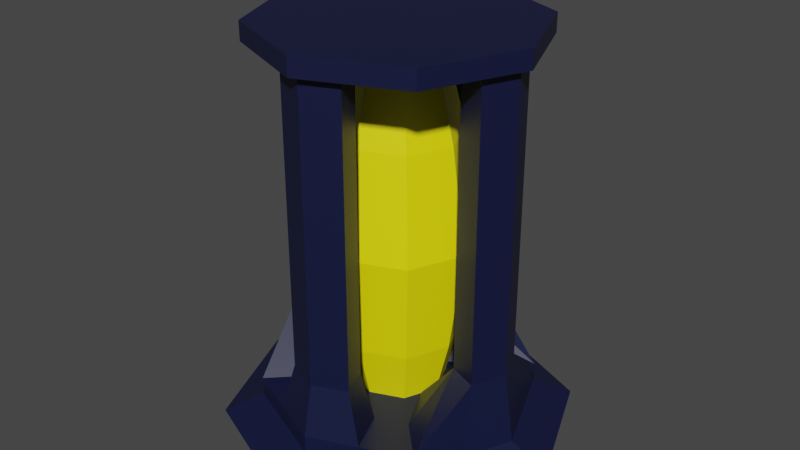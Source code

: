 # Source: generator.blend  (saved by Blender 2.81.16; exported with 4.5.12 LTS)
import bpy
from mathutils import Matrix  # noqa: F401  (used for matrix-valued properties, if any)

bpy.ops.wm.read_factory_settings(use_empty=True)
scene = bpy.context.scene
scene.name = 'Scene'

# ---- collections
col_collection = bpy.data.collections.new('Collection'); scene.collection.children.link(col_collection)

# ---- materials (node trees are filled in below, after node groups)
mat_lamp = bpy.data.materials.new('lamp')
mat_lamp.use_transparent_shadow = False
mat_case = bpy.data.materials.new('case')
mat_case.use_transparent_shadow = False

# ---- material node trees
mat_lamp.use_nodes = True; mat_lamp.node_tree.nodes.clear()
_N = mat_lamp.node_tree.nodes; _L = mat_lamp.node_tree.links
n0 = _N.new('ShaderNodeOutputMaterial'); n0.name = 'Material Output'; n0.location = (300, 300)
n1 = _N.new('ShaderNodeBsdfPrincipled'); n1.name = 'Principled BSDF'; n1.location = (10, 300)
n1.distribution = 'GGX'
n1.subsurface_method = 'BURLEY'
n1.inputs[0].default_value = (1.0, 0.8994, 0.0, 1.0)
n1.inputs[3].default_value = 1.45
n1.inputs[27].default_value = (0.0, 0.0, 0.0, 1.0)
n1.inputs[28].default_value = 1.0
_L.new(n1.outputs[0], n0.inputs[0])
n0.is_active_output = True
mat_case.use_nodes = True; mat_case.node_tree.nodes.clear()
_N = mat_case.node_tree.nodes; _L = mat_case.node_tree.links
n0 = _N.new('ShaderNodeOutputMaterial'); n0.name = 'Material Output'; n0.location = (300, 300)
n1 = _N.new('ShaderNodeBsdfPrincipled'); n1.name = 'Principled BSDF'; n1.location = (10, 300)
n1.distribution = 'GGX'
n1.subsurface_method = 'BURLEY'
n1.inputs[0].default_value = (0.004782, 0.007772, 0.04203, 1.0)
n1.inputs[3].default_value = 1.45
n1.inputs[27].default_value = (0.0, 0.0, 0.0, 1.0)
n1.inputs[28].default_value = 1.0
_L.new(n1.outputs[0], n0.inputs[0])
n0.is_active_output = True

# ---- world
world_world = bpy.data.worlds.new('World'); scene.world = world_world
world_world.use_nodes = True; world_world.node_tree.nodes.clear()
_N = world_world.node_tree.nodes; _L = world_world.node_tree.links
n0 = _N.new('ShaderNodeOutputWorld'); n0.name = 'World Output'; n0.location = (300, 300)
n1 = _N.new('ShaderNodeBackground'); n1.name = 'Background'; n1.location = (10, 300)
n1.inputs[0].default_value = (0.05088, 0.05088, 0.05088, 1.0)
_L.new(n1.outputs[0], n0.inputs[0])
n0.is_active_output = True
world_world.color = (0.05088, 0.05088, 0.05088)
world_world.use_sun_shadow = False
world_world.sun_shadow_jitter_overblur = 0.0

# ---- meshes
me_cylinder_002 = bpy.data.meshes.new('Cylinder.002')
me_cylinder_002.from_pydata([(-4.67e-08, 1.011, 0.205), (0.7148, 0.7148, 0.205), (1.011, -1.108e-07, 0.205), (0.7148, -0.7148, 0.205), (-2.099e-07, -1.011, 0.205), (-0.7148, -0.7148, 0.205), (-1.011, 6.786e-08, 0.205), (-0.7148, 0.7148, 0.205), (-0.8629, 0.3574, 0.205), (0.8629, -0.3574, 0.205), (0.3574, 0.8629, 0.205), (-0.3574, -0.8629, 0.205), (-0.8576, -0.3701, 0.205), (-0.3574, 0.8629, 0.205), (0.8629, 0.3574, 0.205), (0.3574, -0.8629, 0.205), (0.3574, 0.8629, 7.105), (4.222e-08, 1.011, 7.105), (0.8629, 0.3574, 7.105), (0.7148, 0.7148, 7.105), (0.8629, -0.3574, 7.105), (1.011, -1.108e-07, 7.105), (0.3574, -0.8629, 7.105), (0.7148, -0.7148, 7.105), (-0.3574, -0.8629, 7.105), (-1.21e-07, -1.011, 7.105), (-0.8576, -0.3701, 7.105), (-0.7148, -0.7148, 7.105), (-0.8629, 0.3574, 7.105), (-1.011, 6.786e-08, 7.105), (-0.3574, 0.8629, 7.105), (-0.7148, 0.7148, 7.105), (-1.161, 1.162, 3.655), (-0.5807, 1.402, 3.655), (-0.0002055, 1.642, 3.655), (0.5803, 1.402, 3.655), (0.5803, -1.401, 3.655), (-0.0002058, -1.641, 3.655), (-1.402, 0.581, 3.655), (1.161, 1.162, 3.655), (1.401, 0.581, 3.655), (1.401, -0.58, 3.655), (1.161, -1.161, 3.655), (1.642, 0.0004962, 3.655), (-0.5807, -1.401, 3.655), (-1.161, -1.161, 3.655), (-1.393, -0.6007, 3.655), (-1.642, 0.0004965, 3.655), (-0.9346, 0.9347, 5.91), (-0.0001012, 1.322, 5.91), (0.4671, -1.128, 5.91), (-1.128, 0.4675, 5.91), (0.9344, 0.9347, 5.91), (1.128, -0.467, 5.91), (1.321, 0.0002442, 5.91), (-0.4673, -1.128, 5.91), (-1.121, -0.4836, 5.91), (-0.4673, 1.128, 5.91), (0.4671, 1.128, 5.91), (-0.0001014, -1.321, 5.91), (1.128, 0.4675, 5.91), (0.9344, -0.9342, 5.91), (-0.9346, -0.9342, 5.91), (-1.322, 0.0002444, 5.91), (-0.4673, 1.128, 1.4), (0.4671, 1.128, 1.4), (-0.0001014, -1.321, 1.4), (1.128, 0.4675, 1.4), (0.9344, -0.9342, 1.4), (-0.9346, -0.9342, 1.4), (-1.322, 0.0002444, 1.4), (-0.9346, 0.9347, 1.4), (-0.0001012, 1.322, 1.4), (0.4671, -1.128, 1.4), (-1.128, 0.4675, 1.4), (0.9344, 0.9347, 1.4), (1.128, -0.467, 1.4), (1.321, 0.0002442, 1.4), (-0.4673, -1.128, 1.4), (-1.121, -0.4836, 1.4), (0.0, 3.0, -0.205), (-4.67e-08, 1.011, 0.205), (2.121, 2.121, -0.205), (0.7148, 0.7148, 0.205), (3.0, -1.311e-07, -0.205), (1.011, -1.108e-07, 0.205), (2.121, -2.121, -0.205), (0.7148, -0.7148, 0.205), (-2.623e-07, -3.0, -0.205), (-2.099e-07, -1.011, 0.205), (-2.121, -2.121, -0.205), (-0.7148, -0.7148, 0.205), (-3.0, 3.577e-08, -0.205), (-1.011, 6.786e-08, 0.205), (-2.121, 2.121, -0.205), (-0.7148, 0.7148, 0.205), (2.121, 2.121, 0.205), (-2.533e-08, 2.766, 1.33), (2.766, -1.112e-07, 1.33), (2.121, -2.121, 0.205), (-2.623e-07, -3.0, 0.205), (-2.121, -2.121, 0.205), (-2.765, -0.001631, 1.33), (-2.121, 2.121, 0.205), (-2.561, 1.061, -0.205), (-2.457, 0.7408, 1.33), (-0.8629, 0.3574, 0.205), (2.561, -1.061, -0.205), (2.458, -0.7425, 1.33), (0.8629, -0.3574, 0.205), (1.061, 2.561, -0.205), (0.7425, 2.458, 1.33), (0.3574, 0.8629, 0.205), (-1.061, -2.561, -0.205), (-1.061, -2.561, 0.205), (-0.3574, -0.8629, 0.205), (-2.552, -1.081, -0.205), (-2.452, -0.758, 1.33), (-0.8576, -0.3701, 0.205), (-1.061, 2.561, -0.205), (-0.7425, 2.458, 1.33), (-0.3574, 0.8629, 0.205), (2.561, 1.061, -0.205), (2.458, 0.7425, 1.33), (0.8629, 0.3574, 0.205), (1.061, -2.561, -0.205), (1.061, -2.561, 0.205), (0.3574, -0.8629, 0.205), (0.4746, 1.811, 1.33), (-3.755e-08, 2.008, 1.33), (1.811, 0.4746, 1.33), (1.356, 1.356, 0.205), (1.811, -0.4746, 1.33), (2.008, -8.672e-08, 1.33), (0.678, -1.637, 0.205), (1.356, -1.356, 0.205), (-0.678, -1.637, 0.205), (-2.099e-07, -1.918, 0.205), (-1.807, -0.4851, 1.33), (-1.356, -1.356, 0.205), (-1.811, 0.473, 1.33), (-2.007, -0.001631, 1.33), (-0.4746, 1.811, 1.33), (-1.356, 1.356, 0.205), (-0.7425, -2.458, 1.33), (-2.521e-07, -2.766, 1.33), (-0.4746, -1.811, 1.33), (-2.155e-07, -2.008, 1.33), (0.7425, -2.458, 1.33), (0.4746, -1.811, 1.33), (-0.7425, -2.458, 6.58), (-2.521e-07, -2.766, 6.58), (-0.4746, -1.811, 6.58), (-2.155e-07, -2.008, 6.58), (0.7425, -2.458, 6.58), (0.4746, -1.811, 6.58), (0.7425, 2.458, 6.58), (-2.533e-08, 2.766, 6.58), (2.458, -0.7425, 6.58), (2.766, -1.112e-07, 6.58), (-2.457, 0.7408, 6.58), (-2.765, -0.001631, 6.58), (0.4746, 1.811, 6.58), (-3.755e-08, 2.008, 6.58), (1.811, -0.4746, 6.58), (2.008, -8.672e-08, 6.58), (-1.811, 0.473, 6.58), (-2.007, -0.001631, 6.58), (-2.452, -0.758, 6.58), (-1.807, -0.4851, 6.58), (-0.7425, 2.458, 6.58), (-0.4746, 1.811, 6.58), (2.458, 0.7425, 6.58), (1.811, 0.4746, 6.58), (-0.7425, -2.458, 7.78), (-2.521e-07, -2.766, 7.78), (-0.4746, -1.811, 7.78), (-2.155e-07, -2.008, 7.78), (0.7425, -2.458, 7.78), (0.4746, -1.811, 7.78), (0.7425, 2.458, 7.78), (-2.533e-08, 2.766, 7.78), (2.458, -0.7425, 7.78), (2.766, -1.112e-07, 7.78), (-2.457, 0.7408, 7.78), (-2.765, -0.001631, 7.78), (0.4746, 1.811, 7.78), (-3.755e-08, 2.008, 7.78), (1.811, -0.4746, 7.78), (2.008, -8.672e-08, 7.78), (-1.811, 0.473, 7.78), (-2.007, -0.001631, 7.78), (-2.452, -0.758, 7.78), (-1.807, -0.4851, 7.78), (-0.7425, 2.458, 7.78), (-0.4746, 1.811, 7.78), (2.458, 0.7425, 7.78), (1.811, 0.4746, 7.78), (1.366, 3.298, -0.5907), (2.732, 2.733, -0.5907), (3.298, 1.366, -0.5907), (3.864, 0.0003581, -0.5907), (3.298, -1.366, -0.5907), (2.732, -2.732, -0.5907), (1.366, -3.298, -0.5907), (-0.0001487, -3.864, -0.5907), (-1.366, -3.298, -0.5907), (-2.732, -2.732, -0.5907), (-3.288, -1.391, -0.5907), (-3.864, 0.0003583, -0.5907), (-3.298, 1.366, -0.5907), (-2.732, 2.733, -0.5907), (-1.366, 3.298, -0.5907), (-0.0001484, 3.864, -0.5907), (0.0, 3.0, 7.795), (0.0, 3.0, 8.205), (2.121, 2.121, 7.795), (2.121, 2.121, 8.205), (3.0, -1.311e-07, 7.795), (3.0, -1.311e-07, 8.205), (2.121, -2.121, 7.795), (2.121, -2.121, 8.205), (-2.623e-07, -3.0, 7.795), (-2.623e-07, -3.0, 8.205), (-2.121, -2.121, 7.795), (-2.121, -2.121, 8.205), (-3.0, 3.577e-08, 7.795), (-3.0, 3.577e-08, 8.205), (-2.121, 2.121, 7.795), (-2.121, 2.121, 8.205)], [], [(57, 48, 31, 30), (19, 16, 17, 30, 31, 28, 29, 26, 27, 24, 25, 22, 23, 20, 21, 18), (58, 49, 17, 16), (59, 50, 22, 25), (48, 51, 28, 31), (60, 52, 19, 18), (61, 53, 20, 23), (53, 54, 21, 20), (52, 58, 16, 19), (50, 61, 23, 22), (62, 55, 24, 27), (55, 59, 25, 24), (63, 56, 26, 29), (56, 62, 27, 26), (49, 57, 30, 17), (51, 63, 29, 28), (54, 60, 18, 21), (77, 67, 40, 43), (74, 70, 47, 38), (72, 64, 33, 34), (79, 69, 45, 46), (70, 79, 46, 47), (78, 66, 37, 44), (69, 78, 44, 45), (73, 68, 42, 36), (75, 65, 35, 39), (76, 77, 43, 41), (68, 76, 41, 42), (67, 75, 39, 40), (71, 74, 38, 32), (66, 73, 36, 37), (65, 72, 34, 35), (64, 71, 32, 33), (43, 40, 60, 54), (38, 47, 63, 51), (34, 33, 57, 49), (46, 45, 62, 56), (47, 46, 56, 63), (44, 37, 59, 55), (45, 44, 55, 62), (36, 42, 61, 50), (39, 35, 58, 52), (41, 43, 54, 53), (42, 41, 53, 61), (40, 39, 52, 60), (32, 38, 51, 48), (37, 36, 50, 59), (35, 34, 49, 58), (33, 32, 48, 57), (13, 7, 71, 64), (10, 0, 72, 65), (4, 15, 73, 66), (7, 8, 74, 71), (14, 1, 75, 67), (3, 9, 76, 68), (9, 2, 77, 76), (1, 10, 65, 75), (15, 3, 68, 73), (5, 11, 78, 69), (11, 4, 66, 78), (6, 12, 79, 70), (12, 5, 69, 79), (0, 13, 64, 72), (8, 6, 70, 74), (2, 14, 67, 77), (110, 111, 96, 82), (122, 123, 98, 84), (107, 108, 99, 86), (125, 126, 100, 88), (113, 114, 101, 90), (116, 117, 102, 92), (104, 105, 103, 94), (119, 120, 97, 80), (125, 88, 205, 204), (128, 131, 96, 111), (120, 142, 171, 170), (132, 135, 99, 108), (134, 137, 147, 149), (136, 139, 101, 114), (128, 111, 156, 162), (140, 143, 103, 105), (111, 97, 157, 156), (108, 98, 159, 158), (92, 102, 105, 104), (141, 140, 166, 167), (84, 98, 108, 107), (142, 129, 163, 171), (80, 97, 111, 110), (137, 136, 146, 147), (88, 100, 114, 113), (139, 138, 117, 101), (90, 101, 117, 116), (143, 142, 120, 103), (94, 103, 120, 119), (131, 130, 123, 96), (82, 96, 123, 122), (135, 134, 126, 99), (86, 99, 126, 125), (81, 112, 128, 129), (83, 124, 130, 131), (85, 109, 132, 133), (87, 127, 134, 135), (89, 115, 136, 137), (91, 118, 138, 139), (93, 106, 140, 141), (95, 121, 142, 143), (106, 95, 143, 140), (109, 87, 135, 132), (112, 83, 131, 128), (115, 91, 139, 136), (118, 93, 141, 138), (121, 81, 129, 142), (124, 85, 133, 130), (127, 89, 137, 134), (145, 148, 154, 151), (148, 149, 155, 154), (114, 100, 145, 144), (136, 114, 144, 146), (126, 134, 149, 148), (100, 126, 148, 145), (166, 160, 184, 190), (154, 155, 179, 178), (144, 145, 151, 150), (149, 147, 153, 155), (146, 144, 150, 152), (147, 146, 152, 153), (171, 163, 187, 195), (158, 159, 183, 182), (155, 153, 177, 179), (157, 170, 194, 181), (156, 157, 181, 180), (151, 154, 178, 175), (129, 128, 162, 163), (102, 117, 168, 161), (138, 141, 167, 169), (132, 108, 158, 164), (133, 132, 164, 165), (117, 138, 169, 168), (98, 123, 172, 159), (105, 102, 161, 160), (130, 133, 165, 173), (140, 105, 160, 166), (123, 130, 173, 172), (97, 120, 170, 157), (179, 177, 175, 178), (177, 176, 174, 175), (197, 189, 183, 196), (193, 191, 185, 192), (195, 187, 181, 194), (191, 190, 184, 185), (189, 188, 182, 183), (187, 186, 180, 181), (160, 161, 185, 184), (170, 171, 195, 194), (164, 158, 182, 188), (150, 151, 175, 174), (163, 162, 186, 187), (159, 172, 196, 183), (162, 156, 180, 186), (153, 152, 176, 177), (165, 164, 188, 189), (173, 165, 189, 197), (161, 168, 192, 185), (167, 166, 190, 191), (172, 173, 197, 196), (169, 167, 191, 193), (152, 150, 174, 176), (168, 169, 193, 192), (213, 198, 199, 200, 201, 202, 203, 204, 205, 206, 207, 208, 209, 210, 211, 212), (92, 104, 210, 209), (88, 113, 206, 205), (82, 122, 200, 199), (122, 84, 201, 200), (104, 94, 211, 210), (113, 90, 207, 206), (80, 110, 198, 213), (94, 119, 212, 211), (107, 86, 203, 202), (119, 80, 213, 212), (110, 82, 199, 198), (84, 107, 202, 201), (90, 116, 208, 207), (86, 125, 204, 203), (116, 92, 209, 208), (214, 215, 217, 216), (216, 217, 219, 218), (218, 219, 221, 220), (220, 221, 223, 222), (222, 223, 225, 224), (224, 225, 227, 226), (217, 215, 229, 227, 225, 223, 221, 219), (226, 227, 229, 228), (228, 229, 215, 214), (214, 216, 218, 220, 222, 224, 226, 228)])
me_cylinder_002.polygons.foreach_set('material_index', [0, 0, 0, 0, 0, 0, 0, 0, 0, 0, 0, 0, 0, 0, 0, 0, 0, 0, 0, 0, 0, 0, 0, 0, 0, 0, 0, 0, 0, 0, 0, 0, 0, 0, 0, 0, 0, 0, 0, 0, 0, 0, 0, 0, 0, 0, 0, 0, 0, 0, 0, 0, 0, 0, 0, 0, 0, 0, 0, 0, 0, 0, 0, 0, 0, 1, 1, 1, 1, 1, 1, 1, 1, 1, 1, 1, 1, 1, 1, 1, 1, 1, 1, 1, 1, 1, 1, 1, 1, 1, 1, 1, 1, 1, 1, 1, 1, 1, 1, 1, 1, 1, 1, 1, 1, 1, 1, 1, 1, 1, 1, 1, 1, 1, 1, 1, 1, 1, 1, 1, 1, 1, 1, 1, 1, 1, 1, 1, 1, 1, 1, 1, 1, 1, 1, 1, 1, 1, 1, 1, 1, 1, 1, 1, 1, 1, 1, 1, 1, 1, 1, 1, 1, 1, 1, 1, 1, 1, 1, 1, 1, 1, 1, 1, 1, 1, 1, 1, 1, 1, 1, 1, 1, 1, 1, 1, 1, 1, 1, 1, 1, 1, 1, 1, 1, 1, 1, 1, 1, 1, 1, 1, 1, 1])
_uv = me_cylinder_002.uv_layers.new(name='UVMap')
_uv.uv.foreach_set('vector', [0.2214, 0.319, 0.1928, 0.3072, 0.1928, 0.3072, 0.2214, 0.319, 0.3072, 0.3072, 0.2786, 0.319, 0.25, 0.3309, 0.2214, 0.319, 0.1928, 0.3072, 0.181, 0.2786, 0.1691, 0.25, 0.1814, 0.2204, 0.1928, 0.1928, 0.2214, 0.181, 0.25, 0.1691, 0.2786, 0.181, 0.3072, 0.1928, 0.319, 0.2214, 0.3309, 0.25, 0.319, 0.2786, 0.2786, 0.319, 0.25, 0.3309, 0.25, 0.3309, 0.2786, 0.319, 0.25, 0.1691, 0.2786, 0.181, 0.2786, 0.181, 0.25, 0.1691, 0.1928, 0.3072, 0.181, 0.2786, 0.181, 0.2786, 0.1928, 0.3072, 0.319, 0.2786, 0.3072, 0.3072, 0.3072, 0.3072, 0.319, 0.2786, 0.3072, 0.1928, 0.319, 0.2214, 0.319, 0.2214, 0.3072, 0.1928, 0.319, 0.2214, 0.3309, 0.25, 0.3309, 0.25, 0.319, 0.2214, 0.3072, 0.3072, 0.2786, 0.319, 0.2786, 0.319, 0.3072, 0.3072, 0.2786, 0.181, 0.3072, 0.1928, 0.3072, 0.1928, 0.2786, 0.181, 0.1928, 0.1928, 0.2214, 0.181, 0.2214, 0.181, 0.1928, 0.1928, 0.2214, 0.181, 0.25, 0.1691, 0.25, 0.1691, 0.2214, 0.181, 0.1691, 0.25, 0.1814, 0.2204, 0.1814, 0.2204, 0.1691, 0.25, 0.1814, 0.2204, 0.1928, 0.1928, 0.1928, 0.1928, 0.1814, 0.2204, 0.25, 0.3309, 0.2214, 0.319, 0.2214, 0.319, 0.25, 0.3309, 0.181, 0.2786, 0.1691, 0.25, 0.1691, 0.25, 0.181, 0.2786, 0.3309, 0.25, 0.319, 0.2786, 0.319, 0.2786, 0.3309, 0.25, 0.3309, 0.25, 0.319, 0.2786, 0.319, 0.2786, 0.3309, 0.25, 0.181, 0.2786, 0.1691, 0.25, 0.1691, 0.25, 0.181, 0.2786, 0.25, 0.3309, 0.2214, 0.319, 0.2214, 0.319, 0.25, 0.3309, 0.1814, 0.2204, 0.1928, 0.1928, 0.1928, 0.1928, 0.1814, 0.2204, 0.1691, 0.25, 0.1814, 0.2204, 0.1814, 0.2204, 0.1691, 0.25, 0.2214, 0.181, 0.25, 0.1691, 0.25, 0.1691, 0.2214, 0.181, 0.1928, 0.1928, 0.2214, 0.181, 0.2214, 0.181, 0.1928, 0.1928, 0.2786, 0.181, 0.3072, 0.1928, 0.3072, 0.1928, 0.2786, 0.181, 0.3072, 0.3072, 0.2786, 0.319, 0.2786, 0.319, 0.3072, 0.3072, 0.319, 0.2214, 0.3309, 0.25, 0.3309, 0.25, 0.319, 0.2214, 0.3072, 0.1928, 0.319, 0.2214, 0.319, 0.2214, 0.3072, 0.1928, 0.319, 0.2786, 0.3072, 0.3072, 0.3072, 0.3072, 0.319, 0.2786, 0.1928, 0.3072, 0.181, 0.2786, 0.181, 0.2786, 0.1928, 0.3072, 0.25, 0.1691, 0.2786, 0.181, 0.2786, 0.181, 0.25, 0.1691, 0.2786, 0.319, 0.25, 0.3309, 0.25, 0.3309, 0.2786, 0.319, 0.2214, 0.319, 0.1928, 0.3072, 0.1928, 0.3072, 0.2214, 0.319, 0.3309, 0.25, 0.319, 0.2786, 0.319, 0.2786, 0.3309, 0.25, 0.181, 0.2786, 0.1691, 0.25, 0.1691, 0.25, 0.181, 0.2786, 0.25, 0.3309, 0.2214, 0.319, 0.2214, 0.319, 0.25, 0.3309, 0.1814, 0.2204, 0.1928, 0.1928, 0.1928, 0.1928, 0.1814, 0.2204, 0.1691, 0.25, 0.1814, 0.2204, 0.1814, 0.2204, 0.1691, 0.25, 0.2214, 0.181, 0.25, 0.1691, 0.25, 0.1691, 0.2214, 0.181, 0.1928, 0.1928, 0.2214, 0.181, 0.2214, 0.181, 0.1928, 0.1928, 0.2786, 0.181, 0.3072, 0.1928, 0.3072, 0.1928, 0.2786, 0.181, 0.3072, 0.3072, 0.2786, 0.319, 0.2786, 0.319, 0.3072, 0.3072, 0.319, 0.2214, 0.3309, 0.25, 0.3309, 0.25, 0.319, 0.2214, 0.3072, 0.1928, 0.319, 0.2214, 0.319, 0.2214, 0.3072, 0.1928, 0.319, 0.2786, 0.3072, 0.3072, 0.3072, 0.3072, 0.319, 0.2786, 0.1928, 0.3072, 0.181, 0.2786, 0.181, 0.2786, 0.1928, 0.3072, 0.25, 0.1691, 0.2786, 0.181, 0.2786, 0.181, 0.25, 0.1691, 0.2786, 0.319, 0.25, 0.3309, 0.25, 0.3309, 0.2786, 0.319, 0.2214, 0.319, 0.1928, 0.3072, 0.1928, 0.3072, 0.2214, 0.319, 0.2214, 0.319, 0.1928, 0.3072, 0.1928, 0.3072, 0.2214, 0.319, 0.2786, 0.319, 0.25, 0.3309, 0.25, 0.3309, 0.2786, 0.319, 0.25, 0.1691, 0.2786, 0.181, 0.2786, 0.181, 0.25, 0.1691, 0.1928, 0.3072, 0.181, 0.2786, 0.181, 0.2786, 0.1928, 0.3072, 0.319, 0.2786, 0.3072, 0.3072, 0.3072, 0.3072, 0.319, 0.2786, 0.3072, 0.1928, 0.319, 0.2214, 0.319, 0.2214, 0.3072, 0.1928, 0.319, 0.2214, 0.3309, 0.25, 0.3309, 0.25, 0.319, 0.2214, 0.3072, 0.3072, 0.2786, 0.319, 0.2786, 0.319, 0.3072, 0.3072, 0.2786, 0.181, 0.3072, 0.1928, 0.3072, 0.1928, 0.2786, 0.181, 0.1928, 0.1928, 0.2214, 0.181, 0.2214, 0.181, 0.1928, 0.1928, 0.2214, 0.181, 0.25, 0.1691, 0.25, 0.1691, 0.2214, 0.181, 0.1691, 0.25, 0.1814, 0.2204, 0.1814, 0.2204, 0.1691, 0.25, 0.1814, 0.2204, 0.1928, 0.1928, 0.1928, 0.1928, 0.1814, 0.2204, 0.25, 0.3309, 0.2214, 0.319, 0.2214, 0.319, 0.25, 0.3309, 0.181, 0.2786, 0.1691, 0.25, 0.1691, 0.25, 0.181, 0.2786, 0.3309, 0.25, 0.319, 0.2786, 0.319, 0.2786, 0.3309, 0.25, 0.9375, 0.5, 0.9375, 1.0, 0.875, 1.0, 0.875, 0.5, 0.8125, 0.5, 0.8125, 1.0, 0.75, 1.0, 0.75, 0.5, 0.6875, 0.5, 0.6875, 1.0, 0.625, 1.0, 0.625, 0.5, 0.5625, 0.5, 0.5625, 1.0, 0.5, 1.0, 0.5, 0.5, 0.4375, 0.5, 0.4375, 1.0, 0.375, 1.0, 0.375, 0.5, 0.3137, 0.5, 0.3137, 1.0, 0.25, 1.0, 0.25, 0.5, 0.1875, 0.5, 0.1875, 1.0, 0.125, 1.0, 0.125, 0.5, 0.0625, 0.5, 0.0625, 1.0, 0.0, 1.0, 0.0, 0.5, 0.5625, 0.5, 0.5, 0.5, 0.5, 0.5, 0.5625, 0.5, 0.3042, 0.3809, 0.3585, 0.3585, 0.4197, 0.4197, 0.3349, 0.4549, 0.1651, 0.4549, 0.1958, 0.3809, 0.1958, 0.3809, 0.1651, 0.4549, 0.3809, 0.1958, 0.3585, 0.1415, 0.4197, 0.08029, 0.4549, 0.1651, 0.3042, 0.1191, 0.25, 0.09659, 0.25, 0.09659, 0.3042, 0.1191, 0.1958, 0.1191, 0.1415, 0.1415, 0.08029, 0.08029, 0.1651, 0.04515, 0.3042, 0.3809, 0.3349, 0.4549, 0.3349, 0.4549, 0.3042, 0.3809, 0.1191, 0.3042, 0.1415, 0.3585, 0.08029, 0.4197, 0.04515, 0.3349, 0.9375, 1.0, 1.0, 1.0, 1.0, 1.0, 0.9375, 1.0, 0.6875, 1.0, 0.75, 1.0, 0.75, 1.0, 0.6875, 1.0, 0.25, 0.5, 0.25, 1.0, 0.1875, 1.0, 0.1875, 0.5, 0.09659, 0.25, 0.1191, 0.3042, 0.1191, 0.3042, 0.09659, 0.25, 0.75, 0.5, 0.75, 1.0, 0.6875, 1.0, 0.6875, 0.5, 0.1958, 0.3809, 0.25, 0.4034, 0.25, 0.4034, 0.1958, 0.3809, 1.0, 0.5, 1.0, 1.0, 0.9375, 1.0, 0.9375, 0.5, 0.25, 0.09659, 0.1958, 0.1191, 0.1958, 0.1191, 0.25, 0.09659, 0.5, 0.5, 0.5, 1.0, 0.4375, 1.0, 0.4375, 0.5, 0.1415, 0.1415, 0.1195, 0.1947, 0.04581, 0.1636, 0.08029, 0.08029, 0.375, 0.5, 0.375, 1.0, 0.3137, 1.0, 0.3137, 0.5, 0.1415, 0.3585, 0.1958, 0.3809, 0.1651, 0.4549, 0.08029, 0.4197, 0.125, 0.5, 0.125, 1.0, 0.0625, 1.0, 0.0625, 0.5, 0.3585, 0.3585, 0.3809, 0.3042, 0.4549, 0.3349, 0.4197, 0.4197, 0.875, 0.5, 0.875, 1.0, 0.8125, 1.0, 0.8125, 0.5, 0.3585, 0.1415, 0.3042, 0.1191, 0.3349, 0.04515, 0.4197, 0.08029, 0.625, 0.5, 0.625, 1.0, 0.5625, 1.0, 0.5625, 0.5, 0.25, 0.3309, 0.2786, 0.319, 0.3042, 0.3809, 0.25, 0.4034, 0.3072, 0.3072, 0.319, 0.2786, 0.3809, 0.3042, 0.3585, 0.3585, 0.3309, 0.25, 0.319, 0.2214, 0.3809, 0.1958, 0.4034, 0.25, 0.3072, 0.1928, 0.2786, 0.181, 0.3042, 0.1191, 0.3585, 0.1415, 0.25, 0.1691, 0.2214, 0.181, 0.1958, 0.1191, 0.25, 0.09659, 0.1928, 0.1928, 0.1814, 0.2204, 0.1195, 0.1947, 0.1415, 0.1415, 0.1691, 0.25, 0.181, 0.2786, 0.1191, 0.3042, 0.09659, 0.25, 0.1928, 0.3072, 0.2214, 0.319, 0.1958, 0.3809, 0.1415, 0.3585, 0.181, 0.2786, 0.1928, 0.3072, 0.1415, 0.3585, 0.1191, 0.3042, 0.319, 0.2214, 0.3072, 0.1928, 0.3585, 0.1415, 0.3809, 0.1958, 0.2786, 0.319, 0.3072, 0.3072, 0.3585, 0.3585, 0.3042, 0.3809, 0.2214, 0.181, 0.1928, 0.1928, 0.1415, 0.1415, 0.1958, 0.1191, 0.1814, 0.2204, 0.1691, 0.25, 0.09659, 0.25, 0.1195, 0.1947, 0.2214, 0.319, 0.25, 0.3309, 0.25, 0.4034, 0.1958, 0.3809, 0.319, 0.2786, 0.3309, 0.25, 0.4034, 0.25, 0.3809, 0.3042, 0.2786, 0.181, 0.25, 0.1691, 0.25, 0.09659, 0.3042, 0.1191, 0.5, 1.0, 0.5625, 1.0, 0.5625, 1.0, 0.5, 1.0, 0.3349, 0.04515, 0.3042, 0.1191, 0.3042, 0.1191, 0.3349, 0.04515, 0.4375, 1.0, 0.5, 1.0, 0.5, 1.0, 0.4375, 1.0, 0.1958, 0.1191, 0.1651, 0.04515, 0.1651, 0.04515, 0.1958, 0.1191, 0.3349, 0.04515, 0.3042, 0.1191, 0.3042, 0.1191, 0.3349, 0.04515, 0.5, 1.0, 0.5625, 1.0, 0.5625, 1.0, 0.5, 1.0, 0.1191, 0.3042, 0.04515, 0.3349, 0.04515, 0.3349, 0.1191, 0.3042, 0.3349, 0.04515, 0.3042, 0.1191, 0.3042, 0.1191, 0.3349, 0.04515, 0.4375, 1.0, 0.5, 1.0, 0.5, 1.0, 0.4375, 1.0, 0.3042, 0.1191, 0.25, 0.09659, 0.25, 0.09659, 0.3042, 0.1191, 0.1958, 0.1191, 0.1651, 0.04515, 0.1651, 0.04515, 0.1958, 0.1191, 0.25, 0.09659, 0.1958, 0.1191, 0.1958, 0.1191, 0.25, 0.09659, 0.1958, 0.3809, 0.25, 0.4034, 0.25, 0.4034, 0.1958, 0.3809, 0.6875, 1.0, 0.75, 1.0, 0.75, 1.0, 0.6875, 1.0, 0.3042, 0.1191, 0.25, 0.09659, 0.25, 0.09659, 0.3042, 0.1191, 0.0, 1.0, 0.0625, 1.0, 0.0625, 1.0, 0.0, 1.0, 0.9375, 1.0, 1.0, 1.0, 1.0, 1.0, 0.9375, 1.0, 0.5, 1.0, 0.5625, 1.0, 0.5625, 1.0, 0.5, 1.0, 0.25, 0.4034, 0.3042, 0.3809, 0.3042, 0.3809, 0.25, 0.4034, 0.25, 1.0, 0.3137, 1.0, 0.3137, 1.0, 0.25, 1.0, 0.1195, 0.1947, 0.09659, 0.25, 0.09659, 0.25, 0.1195, 0.1947, 0.3809, 0.1958, 0.4549, 0.1651, 0.4549, 0.1651, 0.3809, 0.1958, 0.4034, 0.25, 0.3809, 0.1958, 0.3809, 0.1958, 0.4034, 0.25, 0.04581, 0.1636, 0.1195, 0.1947, 0.1195, 0.1947, 0.04581, 0.1636, 0.75, 1.0, 0.8125, 1.0, 0.8125, 1.0, 0.75, 1.0, 0.1875, 1.0, 0.25, 1.0, 0.25, 1.0, 0.1875, 1.0, 0.3809, 0.3042, 0.4034, 0.25, 0.4034, 0.25, 0.3809, 0.3042, 0.1191, 0.3042, 0.04515, 0.3349, 0.04515, 0.3349, 0.1191, 0.3042, 0.4549, 0.3349, 0.3809, 0.3042, 0.3809, 0.3042, 0.4549, 0.3349, 0.0, 1.0, 0.0625, 1.0, 0.0625, 1.0, 0.0, 1.0, 0.3042, 0.1191, 0.25, 0.09659, 0.25, 0.01, 0.3349, 0.04515, 0.25, 0.09659, 0.1958, 0.1191, 0.1651, 0.04515, 0.25, 0.01, 0.3809, 0.3042, 0.4034, 0.25, 0.49, 0.25, 0.4549, 0.3349, 0.1195, 0.1947, 0.09659, 0.25, 0.01, 0.25, 0.04581, 0.1636, 0.1958, 0.3809, 0.25, 0.4034, 0.25, 0.49, 0.1651, 0.4549, 0.09659, 0.25, 0.1191, 0.3042, 0.04515, 0.3349, 0.01, 0.25, 0.4034, 0.25, 0.3809, 0.1958, 0.4549, 0.1651, 0.49, 0.25, 0.25, 0.4034, 0.3042, 0.3809, 0.3349, 0.4549, 0.25, 0.49, 0.1875, 1.0, 0.25, 1.0, 0.25, 1.0, 0.1875, 1.0, 0.1651, 0.4549, 0.1958, 0.3809, 0.1958, 0.3809, 0.1651, 0.4549, 0.3809, 0.1958, 0.4549, 0.1651, 0.4549, 0.1651, 0.3809, 0.1958, 0.4375, 1.0, 0.5, 1.0, 0.5, 1.0, 0.4375, 1.0, 0.25, 0.4034, 0.3042, 0.3809, 0.3042, 0.3809, 0.25, 0.4034, 0.75, 1.0, 0.8125, 1.0, 0.8125, 1.0, 0.75, 1.0, 0.3042, 0.3809, 0.3349, 0.4549, 0.3349, 0.4549, 0.3042, 0.3809, 0.25, 0.09659, 0.1958, 0.1191, 0.1958, 0.1191, 0.25, 0.09659, 0.4034, 0.25, 0.3809, 0.1958, 0.3809, 0.1958, 0.4034, 0.25, 0.3809, 0.3042, 0.4034, 0.25, 0.4034, 0.25, 0.3809, 0.3042, 0.25, 1.0, 0.3137, 1.0, 0.3137, 1.0, 0.25, 1.0, 0.09659, 0.25, 0.1191, 0.3042, 0.1191, 0.3042, 0.09659, 0.25, 0.4549, 0.3349, 0.3809, 0.3042, 0.3809, 0.3042, 0.4549, 0.3349, 0.1195, 0.1947, 0.09659, 0.25, 0.09659, 0.25, 0.1195, 0.1947, 0.1958, 0.1191, 0.1651, 0.04515, 0.1651, 0.04515, 0.1958, 0.1191, 0.04581, 0.1636, 0.1195, 0.1947, 0.1195, 0.1947, 0.04581, 0.1636, 0.75, 0.49, 0.8349, 0.4549, 0.9197, 0.4197, 0.9549, 0.3349, 0.99, 0.25, 0.9549, 0.1651, 0.9197, 0.08029, 0.8349, 0.04515, 0.75, 0.01, 0.6651, 0.04515, 0.5803, 0.08029, 0.5458, 0.1636, 0.51, 0.25, 0.5451, 0.3349, 0.5803, 0.4197, 0.6651, 0.4549, 0.25, 0.5, 0.1875, 0.5, 0.1875, 0.5, 0.25, 0.5, 0.5, 0.5, 0.4375, 0.5, 0.4375, 0.5, 0.5, 0.5, 0.875, 0.5, 0.8125, 0.5, 0.8125, 0.5, 0.875, 0.5, 0.8125, 0.5, 0.75, 0.5, 0.75, 0.5, 0.8125, 0.5, 0.1875, 0.5, 0.125, 0.5, 0.125, 0.5, 0.1875, 0.5, 0.4375, 0.5, 0.375, 0.5, 0.375, 0.5, 0.4375, 0.5, 1.0, 0.5, 0.9375, 0.5, 0.9375, 0.5, 1.0, 0.5, 0.125, 0.5, 0.0625, 0.5, 0.0625, 0.5, 0.125, 0.5, 0.6875, 0.5, 0.625, 0.5, 0.625, 0.5, 0.6875, 0.5, 0.0625, 0.5, 0.0, 0.5, 0.0, 0.5, 0.0625, 0.5, 0.9375, 0.5, 0.875, 0.5, 0.875, 0.5, 0.9375, 0.5, 0.75, 0.5, 0.6875, 0.5, 0.6875, 0.5, 0.75, 0.5, 0.375, 0.5, 0.3137, 0.5, 0.3137, 0.5, 0.375, 0.5, 0.625, 0.5, 0.5625, 0.5, 0.5625, 0.5, 0.625, 0.5, 0.3137, 0.5, 0.25, 0.5, 0.25, 0.5, 0.3137, 0.5, 1.0, 0.5, 1.0, 1.0, 0.875, 1.0, 0.875, 0.5, 0.875, 0.5, 0.875, 1.0, 0.75, 1.0, 0.75, 0.5, 0.75, 0.5, 0.75, 1.0, 0.625, 1.0, 0.625, 0.5, 0.625, 0.5, 0.625, 1.0, 0.5, 1.0, 0.5, 0.5, 0.5, 0.5, 0.5, 1.0, 0.375, 1.0, 0.375, 0.5, 0.375, 0.5, 0.375, 1.0, 0.25, 1.0, 0.25, 0.5, 0.4197, 0.4197, 0.25, 0.49, 0.08029, 0.4197, 0.01, 0.25, 0.08029, 0.08029, 0.25, 0.01, 0.4197, 0.08029, 0.49, 0.25, 0.25, 0.5, 0.25, 1.0, 0.125, 1.0, 0.125, 0.5, 0.125, 0.5, 0.125, 1.0, 0.0, 1.0, 0.0, 0.5, 0.75, 0.49, 0.9197, 0.4197, 0.99, 0.25, 0.9197, 0.08029, 0.75, 0.01, 0.5803, 0.08029, 0.51, 0.25, 0.5803, 0.4197])
me_cylinder_002.materials.append(mat_lamp)
me_cylinder_002.materials.append(mat_case)
me_cylinder_002.use_remesh_fix_poles = True
me_cylinder_002.use_remesh_preserve_attributes = False
me_cylinder_002.use_mirror_vertex_groups = False
me_cylinder_002.update()

# ---- objects
ob_lamp = bpy.data.objects.new('lamp', me_cylinder_002)

# ---- transforms, parenting, visibility, modifiers, constraints
ob_lamp.location = (0.0, 0.0, 0.0)
ob_lamp.lineart.crease_threshold = 0.0

# ---- collection membership
col_collection.objects.link(ob_lamp)

# ---- scene / render settings (as saved in the file)
scene.frame_start = 1; scene.frame_end = 250; scene.frame_set(1)
scene.render.engine = 'BLENDER_EEVEE_NEXT'
scene.cycles.use_denoising = False
scene.cycles.samples = 128
scene.cycles.sampling_pattern = 'TABULATED_SOBOL'
scene.cycles.use_adaptive_sampling = False
scene.cycles.use_light_tree = False
scene.view_settings.view_transform = 'Filmic'
bpy.context.view_layer.update()

# ---- added for rendering (the .blend has no active camera and no usable light): camera, sun
cam_auto = bpy.data.cameras.new('AutoCamera')
cam_auto.lens = 50.0
cam_auto.sensor_width = 36.0
cam_auto.clip_end = 1000.0
ob_auto_camera = bpy.data.objects.new('AutoCamera', cam_auto)
scene.collection.objects.link(ob_auto_camera)
ob_auto_camera.location = (12.9797, -15.5754, 14.191)
ob_auto_camera.rotation_euler = (1.09748, -7.21219e-08, 0.694738)
scene.camera = ob_auto_camera
light_auto_sun = bpy.data.lights.new('AutoSun', 'SUN')
light_auto_sun.energy = 3.0
light_auto_sun.angle = 0.0523599
ob_auto_sun = bpy.data.objects.new('AutoSun', light_auto_sun)
scene.collection.objects.link(ob_auto_sun)
ob_auto_sun.rotation_euler = (0.872665, 0.174533, 0.523599)
bpy.context.view_layer.update()
